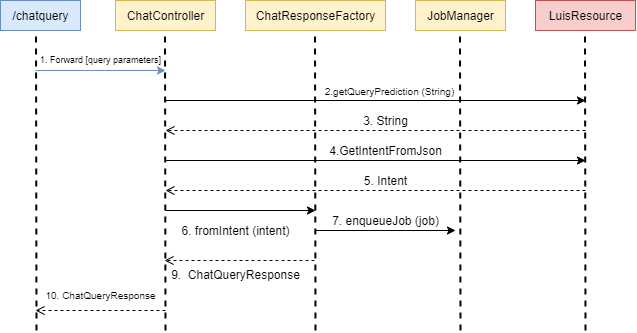

The diagram above was exported from draw.io. Its source (the exported page's mxGraphModel, read from the mxfile embedded in the PNG):
<mxGraphModel dx="684" dy="485" grid="1" gridSize="10" guides="1" tooltips="1" connect="1" arrows="1" fold="1" page="1" pageScale="1" pageWidth="1169" pageHeight="827" math="0" shadow="0">
  <root>
    <mxCell id="0" />
    <mxCell id="1" parent="0" />
    <mxCell id="A9rRcY2bIc9Sqizkct3m-1" value="/chatquery" style="text;html=1;align=center;verticalAlign=middle;resizable=0;points=[];autosize=1;fillColor=#dae8fc;strokeColor=#6c8ebf;spacing=4;" vertex="1" parent="1">
      <mxGeometry x="165" y="130" width="80" height="30" as="geometry" />
    </mxCell>
    <mxCell id="A9rRcY2bIc9Sqizkct3m-2" value="" style="endArrow=none;dashed=1;html=1;entryX=0.444;entryY=1.105;entryDx=0;entryDy=0;entryPerimeter=0;fillColor=#dae8fc;strokeColor=#000000;strokeWidth=2;" edge="1" parent="1" target="A9rRcY2bIc9Sqizkct3m-1">
      <mxGeometry width="50" height="50" relative="1" as="geometry">
        <mxPoint x="201" y="460" as="sourcePoint" />
        <mxPoint x="480" y="350" as="targetPoint" />
      </mxGeometry>
    </mxCell>
    <mxCell id="A9rRcY2bIc9Sqizkct3m-3" value="" style="endArrow=classic;html=1;fillColor=#dae8fc;strokeColor=#6c8ebf;" edge="1" parent="1">
      <mxGeometry width="50" height="50" relative="1" as="geometry">
        <mxPoint x="200" y="200" as="sourcePoint" />
        <mxPoint x="330" y="200" as="targetPoint" />
      </mxGeometry>
    </mxCell>
    <mxCell id="A9rRcY2bIc9Sqizkct3m-4" value="LuisResource" style="text;html=1;align=center;verticalAlign=middle;resizable=0;points=[];autosize=1;fillColor=#f8cecc;strokeColor=#b85450;spacing=3;" vertex="1" parent="1">
      <mxGeometry x="700" y="130" width="100" height="30" as="geometry" />
    </mxCell>
    <mxCell id="A9rRcY2bIc9Sqizkct3m-6" value="JobManager" style="text;html=1;align=center;verticalAlign=middle;resizable=0;points=[];autosize=1;fillColor=#fff2cc;strokeColor=#d6b656;spacing=4;" vertex="1" parent="1">
      <mxGeometry x="580" y="130" width="90" height="30" as="geometry" />
    </mxCell>
    <mxCell id="A9rRcY2bIc9Sqizkct3m-7" value="ChatController" style="text;html=1;align=center;verticalAlign=middle;resizable=0;points=[];autosize=1;fillColor=#fff2cc;strokeColor=#d6b656;spacing=4;" vertex="1" parent="1">
      <mxGeometry x="280" y="130" width="100" height="30" as="geometry" />
    </mxCell>
    <mxCell id="A9rRcY2bIc9Sqizkct3m-8" value="ChatResponseFactory" style="text;html=1;align=center;verticalAlign=middle;resizable=0;points=[];autosize=1;fillColor=#fff2cc;strokeColor=#d6b656;spacing=4;" vertex="1" parent="1">
      <mxGeometry x="410" y="130" width="140" height="30" as="geometry" />
    </mxCell>
    <mxCell id="A9rRcY2bIc9Sqizkct3m-9" value="" style="endArrow=classic;html=1;fillColor=#dae8fc;strokeColor=#000000;" edge="1" parent="1">
      <mxGeometry width="50" height="50" relative="1" as="geometry">
        <mxPoint x="330" y="230" as="sourcePoint" />
        <mxPoint x="750" y="230" as="targetPoint" />
      </mxGeometry>
    </mxCell>
    <mxCell id="A9rRcY2bIc9Sqizkct3m-10" value="" style="endArrow=classic;html=1;fillColor=#dae8fc;strokeColor=#000000;" edge="1" parent="1">
      <mxGeometry width="50" height="50" relative="1" as="geometry">
        <mxPoint x="330" y="340" as="sourcePoint" />
        <mxPoint x="480" y="340" as="targetPoint" />
      </mxGeometry>
    </mxCell>
    <mxCell id="A9rRcY2bIc9Sqizkct3m-11" value="" style="endArrow=open;html=1;fillColor=#dae8fc;strokeColor=#000000;dashed=1;endFill=0;startSize=20;endSize=7;jumpSize=18;jumpStyle=none;rounded=0;strokeWidth=1;" edge="1" parent="1">
      <mxGeometry width="50" height="50" relative="1" as="geometry">
        <mxPoint x="750" y="260" as="sourcePoint" />
        <mxPoint x="330" y="260" as="targetPoint" />
      </mxGeometry>
    </mxCell>
    <mxCell id="A9rRcY2bIc9Sqizkct3m-12" value="" style="endArrow=classic;html=1;fillColor=#dae8fc;strokeColor=#000000;" edge="1" parent="1">
      <mxGeometry width="50" height="50" relative="1" as="geometry">
        <mxPoint x="480" y="360" as="sourcePoint" />
        <mxPoint x="620" y="360" as="targetPoint" />
      </mxGeometry>
    </mxCell>
    <mxCell id="A9rRcY2bIc9Sqizkct3m-15" value="" style="endArrow=none;dashed=1;html=1;entryX=0.444;entryY=1.105;entryDx=0;entryDy=0;entryPerimeter=0;fillColor=#dae8fc;strokeColor=#000000;strokeWidth=2;" edge="1" parent="1">
      <mxGeometry width="50" height="50" relative="1" as="geometry">
        <mxPoint x="330" y="460" as="sourcePoint" />
        <mxPoint x="329.5" y="161" as="targetPoint" />
      </mxGeometry>
    </mxCell>
    <mxCell id="A9rRcY2bIc9Sqizkct3m-16" value="" style="endArrow=none;dashed=1;html=1;entryX=0.444;entryY=1.105;entryDx=0;entryDy=0;entryPerimeter=0;fillColor=#dae8fc;strokeColor=#000000;strokeWidth=2;" edge="1" parent="1">
      <mxGeometry width="50" height="50" relative="1" as="geometry">
        <mxPoint x="480" y="460" as="sourcePoint" />
        <mxPoint x="479.5" y="160" as="targetPoint" />
      </mxGeometry>
    </mxCell>
    <mxCell id="A9rRcY2bIc9Sqizkct3m-17" value="" style="endArrow=none;dashed=1;html=1;entryX=0.444;entryY=1.105;entryDx=0;entryDy=0;entryPerimeter=0;fillColor=#dae8fc;strokeColor=#000000;strokeWidth=2;" edge="1" parent="1">
      <mxGeometry width="50" height="50" relative="1" as="geometry">
        <mxPoint x="625" y="460" as="sourcePoint" />
        <mxPoint x="624.5" y="160" as="targetPoint" />
      </mxGeometry>
    </mxCell>
    <mxCell id="A9rRcY2bIc9Sqizkct3m-18" value="" style="endArrow=none;dashed=1;html=1;entryX=0.444;entryY=1.105;entryDx=0;entryDy=0;entryPerimeter=0;fillColor=#dae8fc;strokeColor=#000000;strokeWidth=2;" edge="1" parent="1">
      <mxGeometry width="50" height="50" relative="1" as="geometry">
        <mxPoint x="750" y="460" as="sourcePoint" />
        <mxPoint x="749.5" y="160" as="targetPoint" />
      </mxGeometry>
    </mxCell>
    <mxCell id="A9rRcY2bIc9Sqizkct3m-22" value="" style="endArrow=open;html=1;fillColor=#dae8fc;strokeColor=#000000;dashed=1;endFill=0;startSize=20;endSize=7;jumpSize=18;jumpStyle=none;rounded=0;strokeWidth=1;" edge="1" parent="1">
      <mxGeometry width="50" height="50" relative="1" as="geometry">
        <mxPoint x="479" y="390" as="sourcePoint" />
        <mxPoint x="329" y="390" as="targetPoint" />
      </mxGeometry>
    </mxCell>
    <mxCell id="A9rRcY2bIc9Sqizkct3m-23" value="" style="endArrow=open;html=1;fillColor=#dae8fc;strokeColor=#000000;dashed=1;endFill=0;startSize=20;endSize=7;jumpSize=18;jumpStyle=none;rounded=0;strokeWidth=1;" edge="1" parent="1">
      <mxGeometry width="50" height="50" relative="1" as="geometry">
        <mxPoint x="330" y="440" as="sourcePoint" />
        <mxPoint x="200" y="440" as="targetPoint" />
        <Array as="points">
          <mxPoint x="270" y="440" />
        </Array>
      </mxGeometry>
    </mxCell>
    <mxCell id="A9rRcY2bIc9Sqizkct3m-24" value="&lt;font style=&quot;font-size: 9px&quot;&gt;1. Forward [query parameters]&lt;/font&gt;" style="text;html=1;align=center;verticalAlign=middle;resizable=0;points=[];autosize=1;" vertex="1" parent="1">
      <mxGeometry x="195" y="178" width="140" height="20" as="geometry" />
    </mxCell>
    <mxCell id="A9rRcY2bIc9Sqizkct3m-25" value="&lt;font style=&quot;font-size: 10px&quot;&gt;2.getQueryPrediction (String)&lt;/font&gt;" style="text;html=1;align=center;verticalAlign=middle;resizable=0;points=[];autosize=1;" vertex="1" parent="1">
      <mxGeometry x="479" y="210" width="150" height="20" as="geometry" />
    </mxCell>
    <mxCell id="A9rRcY2bIc9Sqizkct3m-26" value="3. String" style="text;html=1;align=center;verticalAlign=middle;resizable=0;points=[];autosize=1;" vertex="1" parent="1">
      <mxGeometry x="520" y="240" width="60" height="20" as="geometry" />
    </mxCell>
    <mxCell id="A9rRcY2bIc9Sqizkct3m-27" value="4.GetIntentFromJson" style="text;html=1;align=center;verticalAlign=middle;resizable=0;points=[];autosize=1;" vertex="1" parent="1">
      <mxGeometry x="485" y="270" width="130" height="20" as="geometry" />
    </mxCell>
    <mxCell id="A9rRcY2bIc9Sqizkct3m-28" value="7. enqueueJob (job)" style="text;html=1;align=center;verticalAlign=middle;resizable=0;points=[];autosize=1;" vertex="1" parent="1">
      <mxGeometry x="490" y="340" width="120" height="20" as="geometry" />
    </mxCell>
    <mxCell id="A9rRcY2bIc9Sqizkct3m-30" value="6. fromIntent (intent)" style="text;html=1;align=center;verticalAlign=middle;resizable=0;points=[];autosize=1;" vertex="1" parent="1">
      <mxGeometry x="340" y="350" width="120" height="20" as="geometry" />
    </mxCell>
    <mxCell id="A9rRcY2bIc9Sqizkct3m-31" value="9.&amp;nbsp; ChatQueryResponse" style="text;html=1;align=center;verticalAlign=middle;resizable=0;points=[];autosize=1;" vertex="1" parent="1">
      <mxGeometry x="330" y="394" width="140" height="20" as="geometry" />
    </mxCell>
    <mxCell id="A9rRcY2bIc9Sqizkct3m-35" value="" style="endArrow=classic;html=1;fillColor=#dae8fc;strokeColor=#000000;" edge="1" parent="1">
      <mxGeometry width="50" height="50" relative="1" as="geometry">
        <mxPoint x="330" y="290" as="sourcePoint" />
        <mxPoint x="750" y="290" as="targetPoint" />
      </mxGeometry>
    </mxCell>
    <mxCell id="A9rRcY2bIc9Sqizkct3m-36" value="" style="endArrow=open;html=1;fillColor=#dae8fc;strokeColor=#000000;dashed=1;endFill=0;startSize=20;endSize=7;jumpSize=18;jumpStyle=none;rounded=0;strokeWidth=1;" edge="1" parent="1">
      <mxGeometry width="50" height="50" relative="1" as="geometry">
        <mxPoint x="750" y="320" as="sourcePoint" />
        <mxPoint x="330" y="320" as="targetPoint" />
      </mxGeometry>
    </mxCell>
    <mxCell id="A9rRcY2bIc9Sqizkct3m-37" value="5. Intent" style="text;html=1;align=center;verticalAlign=middle;resizable=0;points=[];autosize=1;" vertex="1" parent="1">
      <mxGeometry x="520" y="300" width="60" height="20" as="geometry" />
    </mxCell>
    <mxCell id="A9rRcY2bIc9Sqizkct3m-39" value="&lt;font style=&quot;font-size: 10px&quot;&gt;10. ChatQueryResponse&lt;/font&gt;" style="text;html=1;align=center;verticalAlign=middle;resizable=0;points=[];autosize=1;" vertex="1" parent="1">
      <mxGeometry x="200" y="414" width="130" height="20" as="geometry" />
    </mxCell>
  </root>
</mxGraphModel>